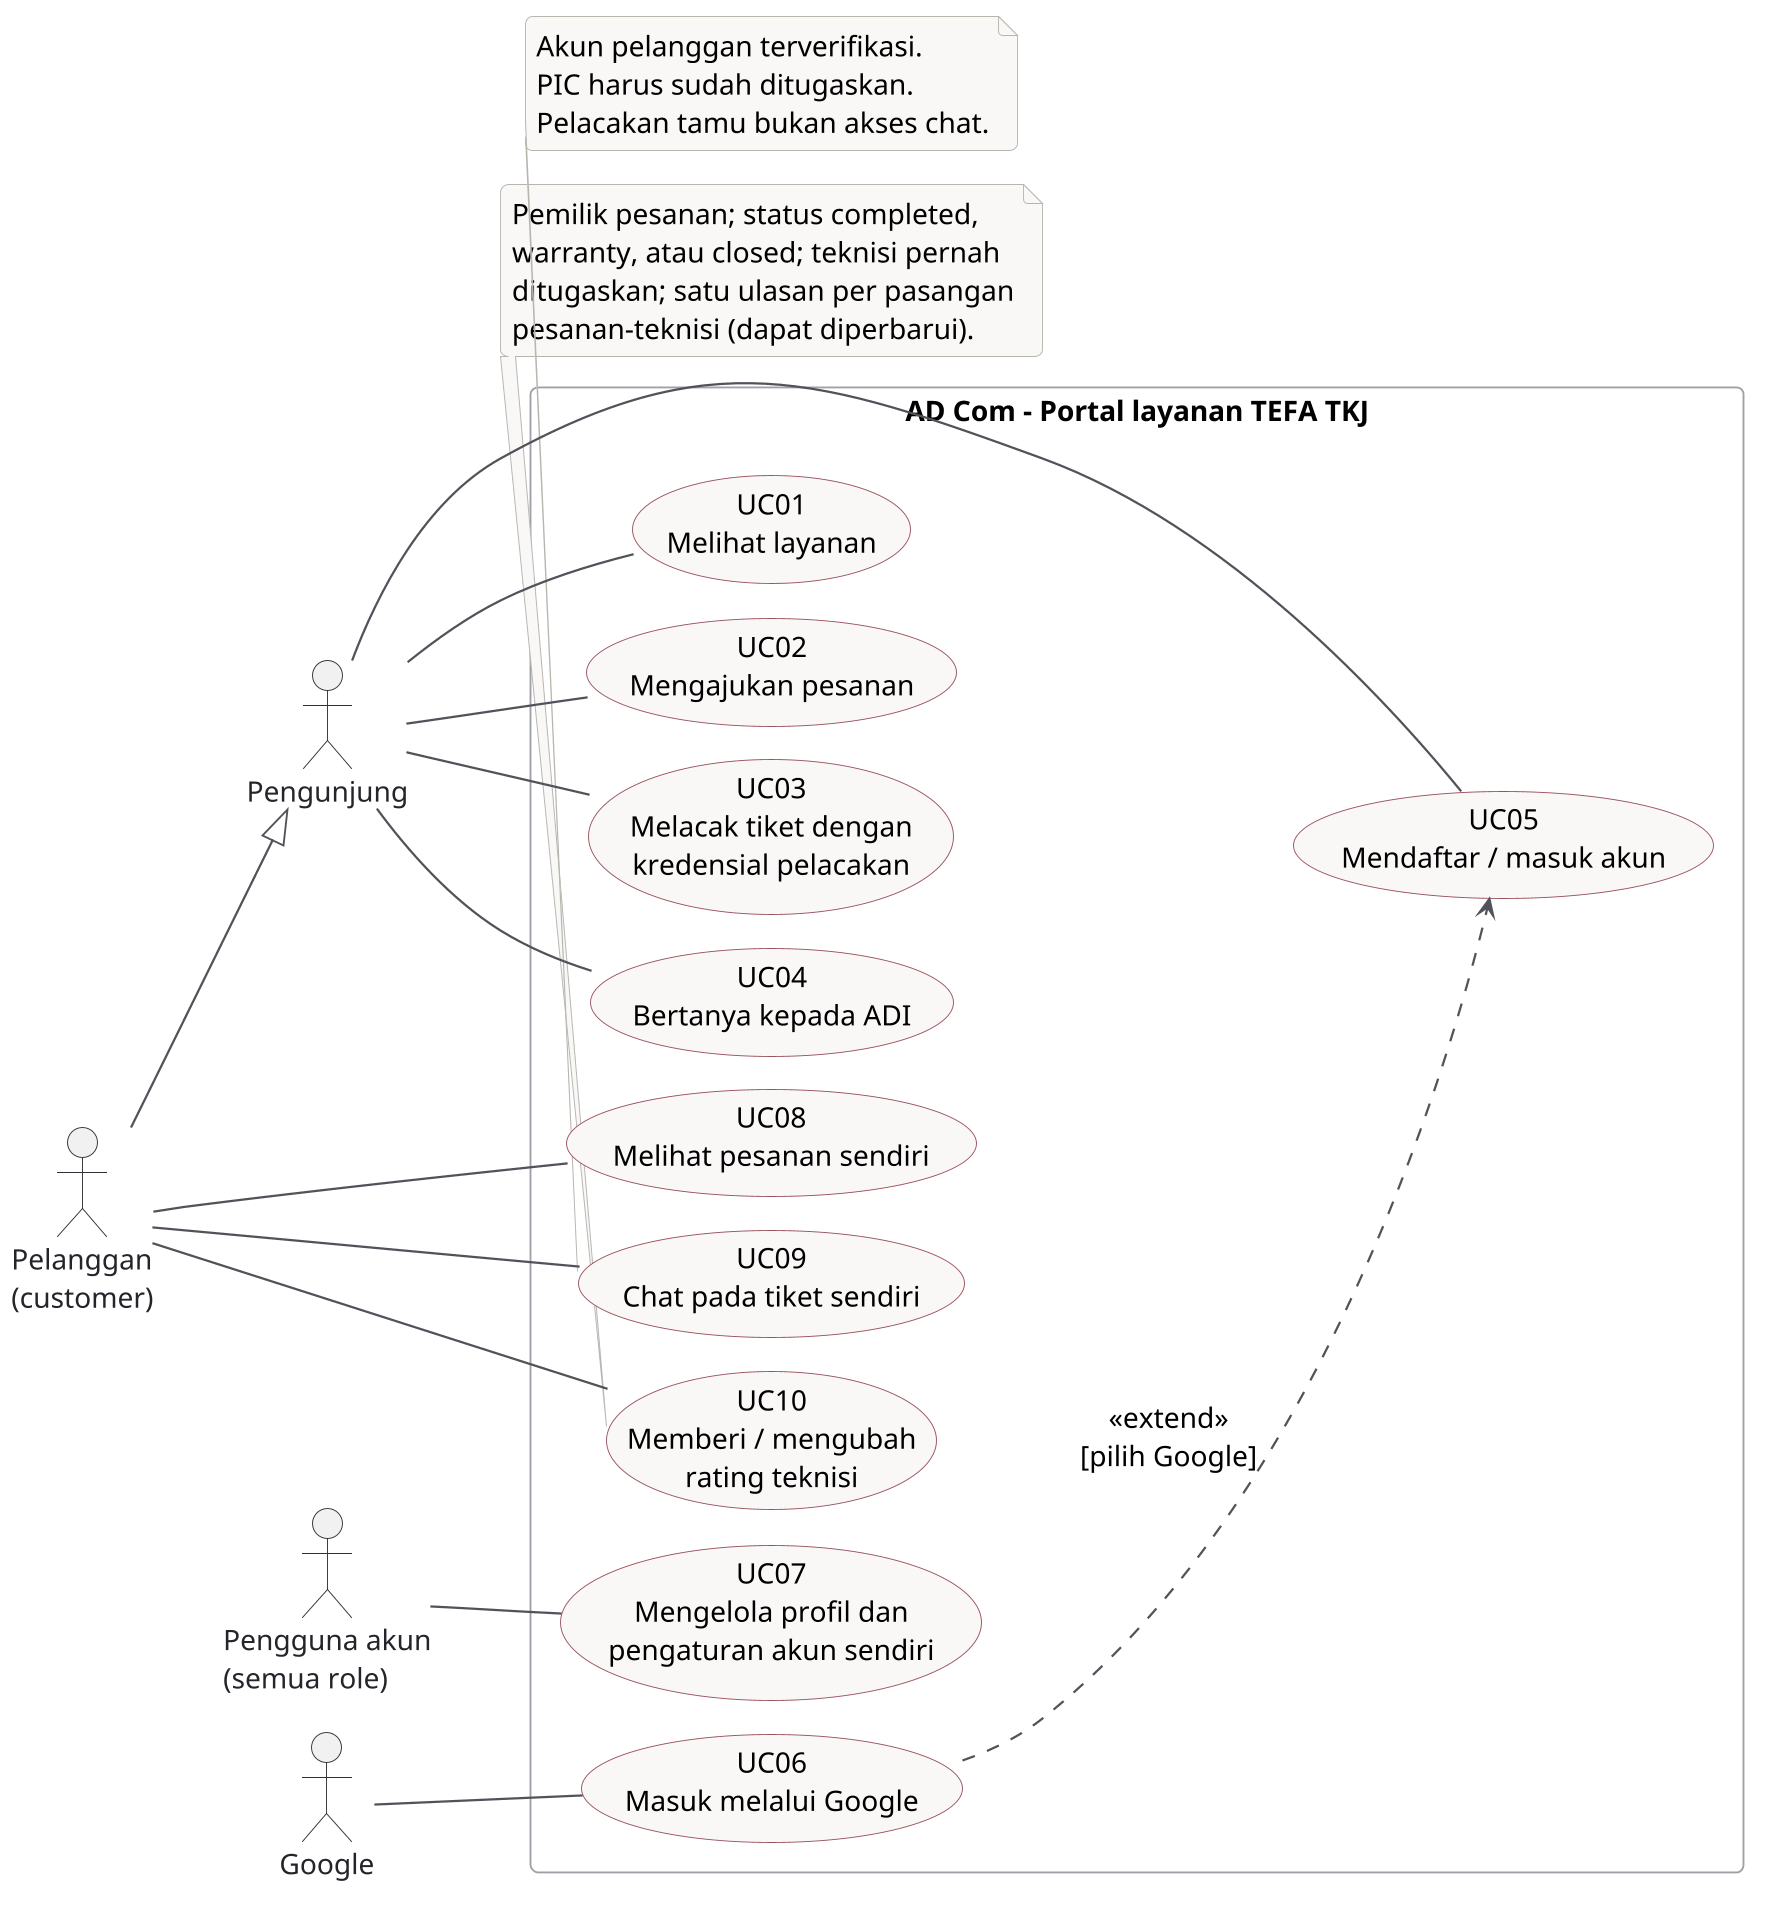

The diagram above was rendered by PlantUML. Its source (embedded in the PNG):
@startuml
!pragma layout smetana
!include theme.puml
left to right direction
actor "Pengunjung" as Guest
actor "Pelanggan\n(customer)" as Customer
actor "Pengguna akun\n(semua role)" as Account
actor "Google" as Google
rectangle "AD Com - Portal layanan TEFA TKJ" {
  usecase "UC01\nMelihat layanan" as Browse
  usecase "UC02\nMengajukan pesanan" as Book
  usecase "UC03\nMelacak tiket dengan\nkredensial pelacakan" as Track
  usecase "UC04\nBertanya kepada ADI" as AI
  usecase "UC05\nMendaftar / masuk akun" as Login
  usecase "UC06\nMasuk melalui Google" as OAuth
  usecase "UC07\nMengelola profil dan\npengaturan akun sendiri" as Profile
  usecase "UC08\nMelihat pesanan sendiri" as Own
  usecase "UC09\nChat pada tiket sendiri" as Chat
  usecase "UC10\nMemberi / mengubah\nrating teknisi" as Review
}
Guest -- Browse
Guest -- Book
Guest -- Track
Guest -- AI
Guest -- Login
Customer --|> Guest
Customer -- Own
Customer -- Chat
Customer -- Review
Account -- Profile
Google -- OAuth
OAuth ..> Login : <<extend>>\n[pilih Google]
note bottom of Review
  Pemilik pesanan; status completed,
  warranty, atau closed; teknisi pernah
  ditugaskan; satu ulasan per pasangan
  pesanan-teknisi (dapat diperbarui).
end note
note bottom of Chat
  Akun pelanggan terverifikasi.
  PIC harus sudah ditugaskan.
  Pelacakan tamu bukan akses chat.
end note
@enduml